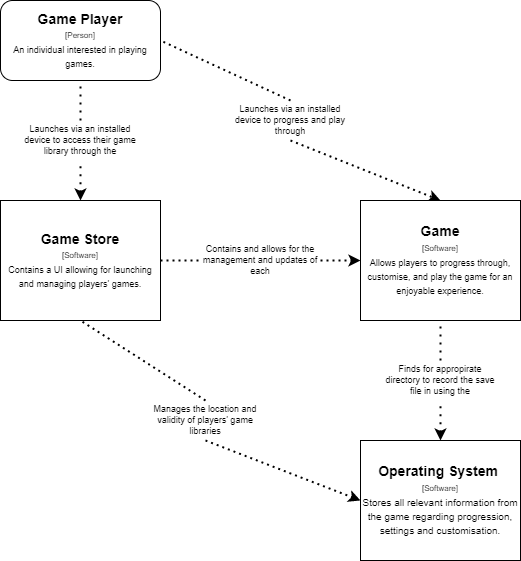

The diagram above was exported from draw.io. Its source (the exported page's mxGraphModel, read from the mxfile embedded in the PNG):
<mxGraphModel dx="1102" dy="857" grid="1" gridSize="10" guides="1" tooltips="1" connect="1" arrows="1" fold="1" page="1" pageScale="1" pageWidth="850" pageHeight="1100" math="0" shadow="0">
  <root>
    <mxCell id="0" />
    <mxCell id="1" parent="0" />
    <mxCell id="2ck4DhVE8FtOX81lxCnD-22" style="edgeStyle=none;rounded=0;orthogonalLoop=1;jettySize=auto;html=1;entryX=0.5;entryY=0;entryDx=0;entryDy=0;dashed=1;dashPattern=1 2;fontSize=9;startArrow=none;startFill=0;endArrow=classic;endFill=1;strokeWidth=2;exitX=0.5;exitY=1;exitDx=0;exitDy=0;" parent="1" source="2ck4DhVE8FtOX81lxCnD-23" target="2ck4DhVE8FtOX81lxCnD-2" edge="1">
      <mxGeometry relative="1" as="geometry" />
    </mxCell>
    <mxCell id="2ck4DhVE8FtOX81lxCnD-1" value="&lt;b&gt;&lt;font style=&quot;font-size: 14px&quot;&gt;Game Player&lt;/font&gt;&lt;/b&gt;&lt;br style=&quot;font-size: 5px&quot;&gt;&lt;font&gt;&lt;font&gt;&lt;font style=&quot;font-size: 8px&quot;&gt;[Person]&lt;/font&gt;&lt;br&gt;&lt;/font&gt;&lt;font style=&quot;font-size: 9px&quot;&gt;An individual interested in playing games.&lt;/font&gt;&lt;br&gt;&lt;/font&gt;" style="rounded=1;whiteSpace=wrap;html=1;" parent="1" vertex="1">
      <mxGeometry x="160" y="80" width="160" height="80" as="geometry" />
    </mxCell>
    <mxCell id="2ck4DhVE8FtOX81lxCnD-2" value="&lt;b&gt;&lt;font style=&quot;font-size: 14px&quot;&gt;Game&lt;/font&gt;&lt;/b&gt;&lt;br style=&quot;font-size: 5px&quot;&gt;&lt;font&gt;&lt;font&gt;&lt;font style=&quot;font-size: 8px&quot;&gt;[Software]&lt;/font&gt;&lt;br&gt;&lt;/font&gt;&lt;font style=&quot;font-size: 9px&quot;&gt;Allows players to progress through, customise, and play the game for an enjoyable experience.&lt;/font&gt;&lt;br&gt;&lt;/font&gt;" style="rounded=0;whiteSpace=wrap;html=1;" parent="1" vertex="1">
      <mxGeometry x="520" y="280" width="160" height="120" as="geometry" />
    </mxCell>
    <mxCell id="2ck4DhVE8FtOX81lxCnD-4" value="Launches via an installed device to access their game library through the" style="text;html=1;strokeColor=none;fillColor=none;align=center;verticalAlign=middle;whiteSpace=wrap;rounded=0;fontSize=9;" parent="1" vertex="1">
      <mxGeometry x="180" y="200" width="120" height="40" as="geometry" />
    </mxCell>
    <mxCell id="2ck4DhVE8FtOX81lxCnD-6" value="" style="endArrow=none;dashed=1;html=1;dashPattern=1 3;strokeWidth=2;rounded=0;fontSize=9;entryX=0.5;entryY=1;entryDx=0;entryDy=0;" parent="1" source="2ck4DhVE8FtOX81lxCnD-4" target="2ck4DhVE8FtOX81lxCnD-1" edge="1">
      <mxGeometry width="50" height="50" relative="1" as="geometry">
        <mxPoint x="270" y="310" as="sourcePoint" />
        <mxPoint x="320" y="260" as="targetPoint" />
      </mxGeometry>
    </mxCell>
    <mxCell id="2ck4DhVE8FtOX81lxCnD-8" value="" style="endArrow=none;dashed=1;html=1;dashPattern=1 3;strokeWidth=2;rounded=0;fontSize=9;entryX=0.5;entryY=1;entryDx=0;entryDy=0;endFill=0;startArrow=classic;startFill=1;exitX=0.5;exitY=0;exitDx=0;exitDy=0;" parent="1" source="2ck4DhVE8FtOX81lxCnD-16" target="2ck4DhVE8FtOX81lxCnD-4" edge="1">
      <mxGeometry width="50" height="50" relative="1" as="geometry">
        <mxPoint x="240" y="280" as="sourcePoint" />
        <mxPoint x="239.76" y="280" as="targetPoint" />
      </mxGeometry>
    </mxCell>
    <mxCell id="2ck4DhVE8FtOX81lxCnD-9" value="&lt;span style=&quot;font-size: 14px&quot;&gt;&lt;b&gt;Operating System&amp;nbsp;&lt;/b&gt;&lt;/span&gt;&lt;br style=&quot;font-size: 5px&quot;&gt;&lt;font&gt;&lt;font&gt;&lt;font style=&quot;font-size: 8px&quot;&gt;[Software]&lt;/font&gt;&lt;br&gt;&lt;/font&gt;&lt;font size=&quot;1&quot;&gt;Stores all relevant information from the game regarding progression, settings and customisation.&lt;/font&gt;&lt;br&gt;&lt;/font&gt;" style="rounded=0;whiteSpace=wrap;html=1;" parent="1" vertex="1">
      <mxGeometry x="520" y="520" width="160" height="120" as="geometry" />
    </mxCell>
    <mxCell id="2ck4DhVE8FtOX81lxCnD-10" value="" style="endArrow=none;dashed=1;html=1;dashPattern=1 3;strokeWidth=2;rounded=0;fontSize=9;endFill=0;startArrow=classic;startFill=1;exitX=0.5;exitY=0;exitDx=0;exitDy=0;entryX=0.5;entryY=1;entryDx=0;entryDy=0;" parent="1" source="2ck4DhVE8FtOX81lxCnD-9" target="2ck4DhVE8FtOX81lxCnD-13" edge="1">
      <mxGeometry width="50" height="50" relative="1" as="geometry">
        <mxPoint x="599.76" y="510" as="sourcePoint" />
        <mxPoint x="600" y="490" as="targetPoint" />
      </mxGeometry>
    </mxCell>
    <mxCell id="2ck4DhVE8FtOX81lxCnD-11" style="edgeStyle=none;rounded=0;orthogonalLoop=1;jettySize=auto;html=1;entryX=0.5;entryY=0;entryDx=0;entryDy=0;dashed=1;dashPattern=1 2;fontSize=9;startArrow=classic;startFill=1;endArrow=none;endFill=0;strokeWidth=2;" parent="1" source="2ck4DhVE8FtOX81lxCnD-9" target="2ck4DhVE8FtOX81lxCnD-9" edge="1">
      <mxGeometry relative="1" as="geometry" />
    </mxCell>
    <mxCell id="2ck4DhVE8FtOX81lxCnD-13" value="Finds for appropirate directory to record the save file in using the" style="text;html=1;strokeColor=none;fillColor=none;align=center;verticalAlign=middle;whiteSpace=wrap;rounded=0;fontSize=9;" parent="1" vertex="1">
      <mxGeometry x="540" y="440" width="120" height="40" as="geometry" />
    </mxCell>
    <mxCell id="2ck4DhVE8FtOX81lxCnD-15" value="" style="endArrow=none;dashed=1;html=1;dashPattern=1 3;strokeWidth=2;rounded=0;fontSize=9;exitX=0.5;exitY=0;exitDx=0;exitDy=0;entryX=0.5;entryY=1;entryDx=0;entryDy=0;" parent="1" source="2ck4DhVE8FtOX81lxCnD-13" target="2ck4DhVE8FtOX81lxCnD-2" edge="1">
      <mxGeometry width="50" height="50" relative="1" as="geometry">
        <mxPoint x="250" y="450" as="sourcePoint" />
        <mxPoint x="240" y="400" as="targetPoint" />
      </mxGeometry>
    </mxCell>
    <mxCell id="2ck4DhVE8FtOX81lxCnD-19" style="edgeStyle=none;rounded=0;orthogonalLoop=1;jettySize=auto;html=1;dashed=1;dashPattern=1 2;fontSize=9;startArrow=none;startFill=0;endArrow=classic;endFill=1;strokeWidth=2;entryX=0;entryY=0.5;entryDx=0;entryDy=0;exitX=0.5;exitY=1;exitDx=0;exitDy=0;" parent="1" source="2ck4DhVE8FtOX81lxCnD-25" target="2ck4DhVE8FtOX81lxCnD-9" edge="1">
      <mxGeometry relative="1" as="geometry">
        <mxPoint x="420" y="570" as="targetPoint" />
      </mxGeometry>
    </mxCell>
    <mxCell id="2ck4DhVE8FtOX81lxCnD-20" style="edgeStyle=none;rounded=0;orthogonalLoop=1;jettySize=auto;html=1;entryX=0;entryY=0.5;entryDx=0;entryDy=0;dashed=1;dashPattern=1 2;fontSize=9;startArrow=none;startFill=0;endArrow=none;endFill=0;strokeWidth=2;" parent="1" source="2ck4DhVE8FtOX81lxCnD-16" target="2ck4DhVE8FtOX81lxCnD-18" edge="1">
      <mxGeometry relative="1" as="geometry" />
    </mxCell>
    <mxCell id="2ck4DhVE8FtOX81lxCnD-16" value="&lt;b&gt;&lt;font style=&quot;font-size: 14px&quot;&gt;Game Store&lt;/font&gt;&lt;/b&gt;&lt;br style=&quot;font-size: 5px&quot;&gt;&lt;font&gt;&lt;font&gt;&lt;font style=&quot;font-size: 8px&quot;&gt;[Software]&lt;/font&gt;&lt;br&gt;&lt;/font&gt;&lt;font style=&quot;font-size: 9px&quot;&gt;Contains a UI allowing for launching and managing players' games.&lt;/font&gt;&lt;br&gt;&lt;/font&gt;" style="rounded=0;whiteSpace=wrap;html=1;" parent="1" vertex="1">
      <mxGeometry x="160" y="280" width="160" height="120" as="geometry" />
    </mxCell>
    <mxCell id="2ck4DhVE8FtOX81lxCnD-21" style="edgeStyle=none;rounded=0;orthogonalLoop=1;jettySize=auto;html=1;entryX=0;entryY=0.5;entryDx=0;entryDy=0;dashed=1;dashPattern=1 2;fontSize=9;startArrow=none;startFill=0;endArrow=classic;endFill=1;strokeWidth=2;" parent="1" source="2ck4DhVE8FtOX81lxCnD-18" target="2ck4DhVE8FtOX81lxCnD-2" edge="1">
      <mxGeometry relative="1" as="geometry" />
    </mxCell>
    <mxCell id="2ck4DhVE8FtOX81lxCnD-18" value="Contains and allows for the management and updates of each" style="text;html=1;strokeColor=none;fillColor=none;align=center;verticalAlign=middle;whiteSpace=wrap;rounded=0;fontSize=9;" parent="1" vertex="1">
      <mxGeometry x="360" y="320" width="120" height="40" as="geometry" />
    </mxCell>
    <mxCell id="2ck4DhVE8FtOX81lxCnD-24" style="edgeStyle=none;rounded=0;orthogonalLoop=1;jettySize=auto;html=1;entryX=1;entryY=0.5;entryDx=0;entryDy=0;dashed=1;dashPattern=1 2;fontSize=9;startArrow=none;startFill=0;endArrow=none;endFill=0;strokeWidth=2;exitX=0.5;exitY=0;exitDx=0;exitDy=0;" parent="1" source="2ck4DhVE8FtOX81lxCnD-23" target="2ck4DhVE8FtOX81lxCnD-1" edge="1">
      <mxGeometry relative="1" as="geometry">
        <mxPoint x="390" y="180" as="sourcePoint" />
      </mxGeometry>
    </mxCell>
    <mxCell id="2ck4DhVE8FtOX81lxCnD-23" value="Launches via an installed device to progress and play through" style="text;html=1;strokeColor=none;fillColor=none;align=center;verticalAlign=middle;whiteSpace=wrap;rounded=0;fontSize=9;" parent="1" vertex="1">
      <mxGeometry x="390" y="180" width="120" height="40" as="geometry" />
    </mxCell>
    <mxCell id="2ck4DhVE8FtOX81lxCnD-26" style="edgeStyle=none;rounded=0;orthogonalLoop=1;jettySize=auto;html=1;entryX=0.5;entryY=1;entryDx=0;entryDy=0;dashed=1;dashPattern=1 2;fontSize=9;startArrow=none;startFill=0;endArrow=none;endFill=0;strokeWidth=2;exitX=0.5;exitY=0;exitDx=0;exitDy=0;" parent="1" source="2ck4DhVE8FtOX81lxCnD-25" target="2ck4DhVE8FtOX81lxCnD-16" edge="1">
      <mxGeometry relative="1" as="geometry" />
    </mxCell>
    <mxCell id="2ck4DhVE8FtOX81lxCnD-25" value="Manages the location and validity of players' game libraries" style="text;html=1;strokeColor=none;fillColor=none;align=center;verticalAlign=middle;whiteSpace=wrap;rounded=0;fontSize=9;" parent="1" vertex="1">
      <mxGeometry x="305" y="480" width="120" height="40" as="geometry" />
    </mxCell>
  </root>
</mxGraphModel>